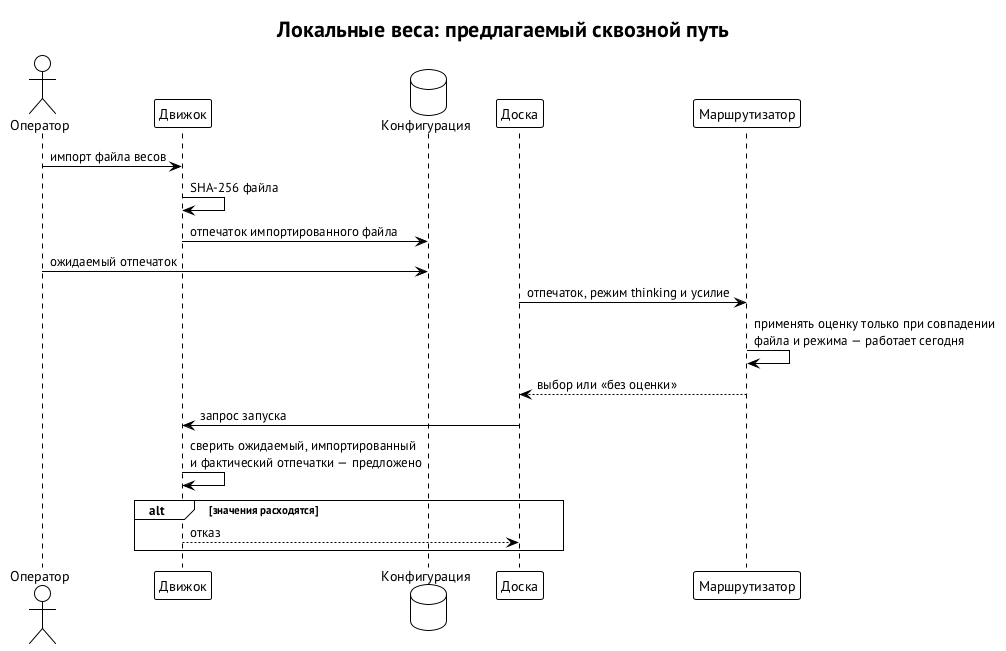

The diagram above was rendered by PlantUML. Its source (embedded in the PNG):
@startuml local-weights
!theme plain
skinparam defaultFontName "PT Sans"
skinparam shadowing false
title Локальные веса: предлагаемый сквозной путь
actor "Оператор" as O
participant "Движок" as E
database "Конфигурация" as C
participant "Доска" as B
participant "Маршрутизатор" as R
O -> E : импорт файла весов
E -> E : SHA-256 файла
E -> C : отпечаток импортированного файла
O -> C : ожидаемый отпечаток
B -> R : отпечаток, режим thinking и усилие
R -> R : применять оценку только при совпадении\nфайла и режима — работает сегодня
R --> B : выбор или «без оценки»
B -> E : запрос запуска
E -> E : сверить ожидаемый, импортированный\nи фактический отпечатки — предложено
alt значения расходятся
  E --> B : отказ
end
@enduml